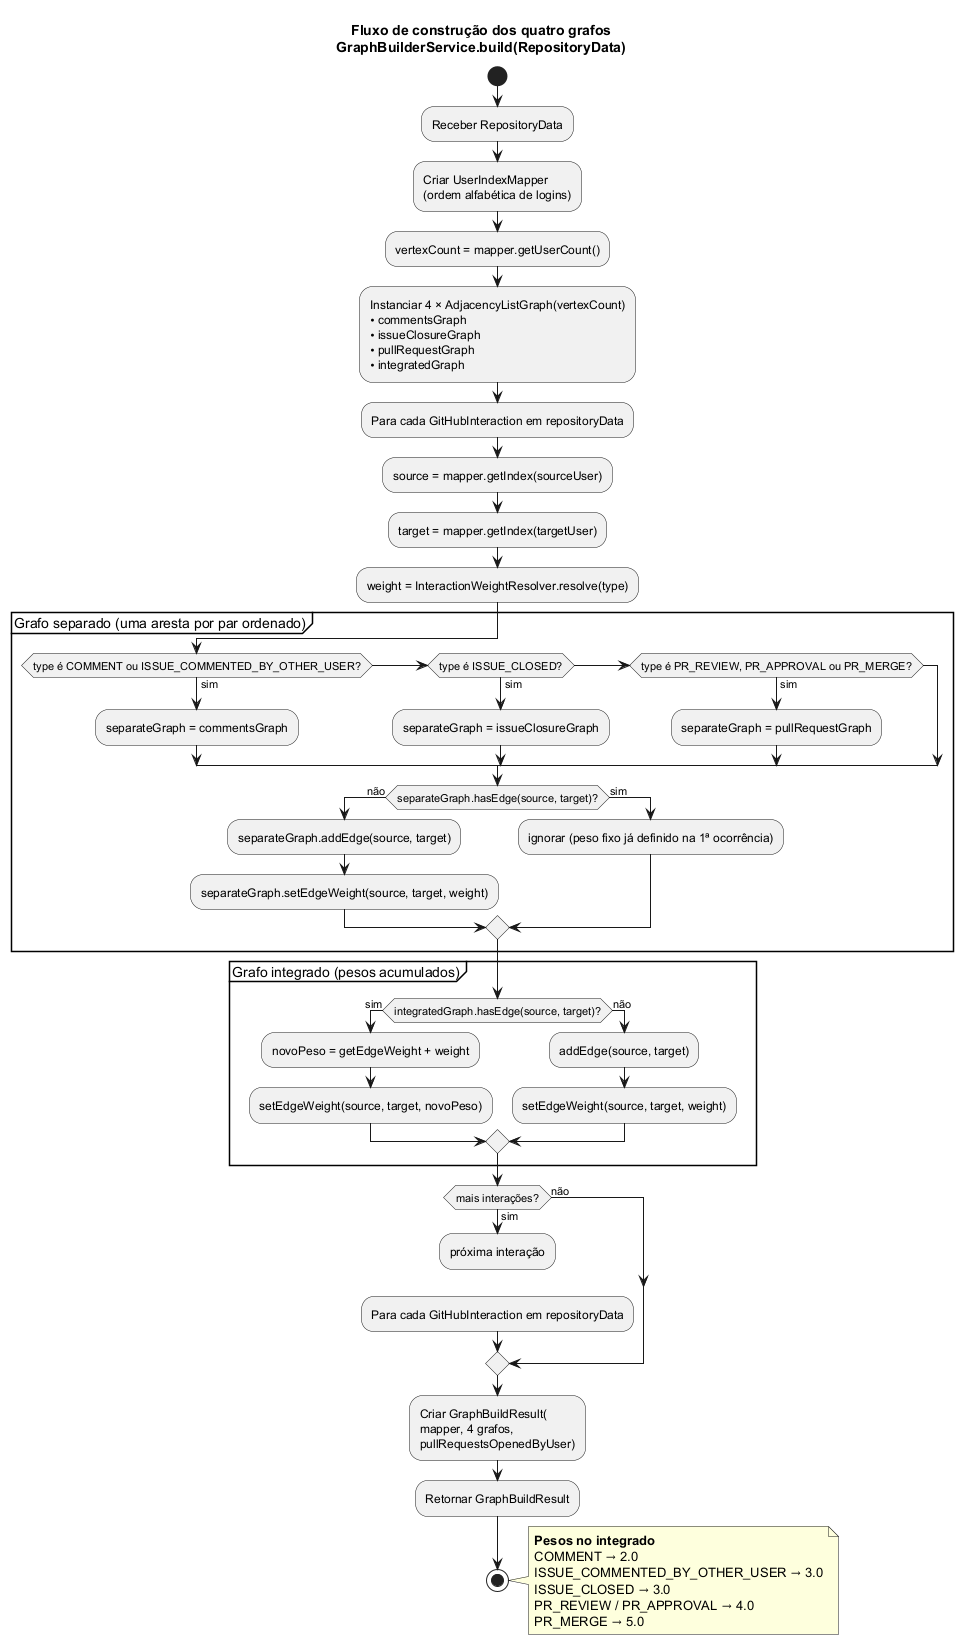

The diagram above was rendered by PlantUML. Its source (embedded in the PNG):
@startuml fluxo-construcao-grafos
title Fluxo de construção dos quatro grafos\nGraphBuilderService.build(RepositoryData)

skinparam shadowing false

start

:Receber RepositoryData;

:Criar UserIndexMapper\n(ordem alfabética de logins);
:vertexCount = mapper.getUserCount();

:Instanciar 4 × AdjacencyListGraph(vertexCount)\n• commentsGraph\n• issueClosureGraph\n• pullRequestGraph\n• integratedGraph;

:Para cada GitHubInteraction em repositoryData;

:source = mapper.getIndex(sourceUser);
:target = mapper.getIndex(targetUser);
:weight = InteractionWeightResolver.resolve(type);

partition "Grafo separado (uma aresta por par ordenado)" {
  if (type é COMMENT ou ISSUE_COMMENTED_BY_OTHER_USER?) then (sim)
    :separateGraph = commentsGraph;
  elseif (type é ISSUE_CLOSED?) then (sim)
    :separateGraph = issueClosureGraph;
  elseif (type é PR_REVIEW, PR_APPROVAL ou PR_MERGE?) then (sim)
    :separateGraph = pullRequestGraph;
  endif

  if (separateGraph.hasEdge(source, target)?) then (não)
    :separateGraph.addEdge(source, target);
    :separateGraph.setEdgeWeight(source, target, weight);
  else (sim)
    :ignorar (peso fixo já definido na 1ª ocorrência);
  endif
}

partition "Grafo integrado (pesos acumulados)" {
  if (integratedGraph.hasEdge(source, target)?) then (sim)
    :novoPeso = getEdgeWeight + weight;
    :setEdgeWeight(source, target, novoPeso);
  else (não)
    :addEdge(source, target);
    :setEdgeWeight(source, target, weight);
  endif
}

if (mais interações?) then (sim)
  :próxima interação;
  detach
  :Para cada GitHubInteraction em repositoryData;
else (não)
endif

:Criar GraphBuildResult(\nmapper, 4 grafos,\npullRequestsOpenedByUser);

:Retornar GraphBuildResult;

stop

note right
  **Pesos no integrado**
  COMMENT → 2.0
  ISSUE_COMMENTED_BY_OTHER_USER → 3.0
  ISSUE_CLOSED → 3.0
  PR_REVIEW / PR_APPROVAL → 4.0
  PR_MERGE → 5.0
end note

@enduml